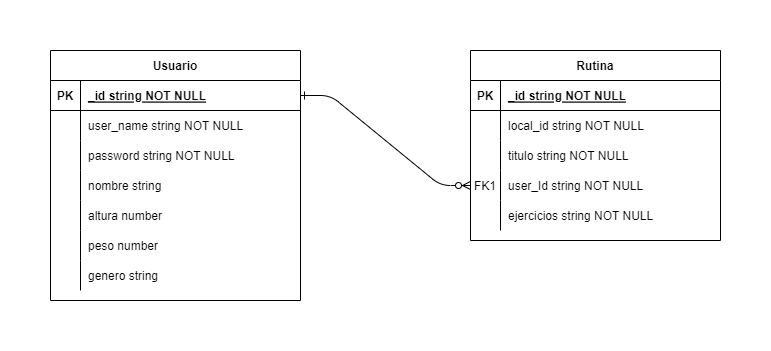

The diagram above was exported from draw.io. Its source (the exported page's mxGraphModel, read from the mxfile embedded in the PNG):
<mxGraphModel dx="1050" dy="577" grid="1" gridSize="10" guides="1" tooltips="1" connect="1" arrows="1" fold="1" page="1" pageScale="1" pageWidth="850" pageHeight="1100" math="0" shadow="0" extFonts="Permanent Marker^https://fonts.googleapis.com/css?family=Permanent+Marker">
  <root>
    <mxCell id="0" />
    <mxCell id="1" parent="0" />
    <mxCell id="C-vyLk0tnHw3VtMMgP7b-1" value="" style="edgeStyle=entityRelationEdgeStyle;endArrow=ERzeroToMany;startArrow=ERone;endFill=1;startFill=0;" parent="1" source="C-vyLk0tnHw3VtMMgP7b-24" target="kAtL7FQtO1_o0243Necr-21" edge="1">
      <mxGeometry width="100" height="100" relative="1" as="geometry">
        <mxPoint x="340" y="720" as="sourcePoint" />
        <mxPoint x="440" y="620" as="targetPoint" />
      </mxGeometry>
    </mxCell>
    <mxCell id="C-vyLk0tnHw3VtMMgP7b-2" value="Rutina" style="shape=table;startSize=30;container=1;collapsible=1;childLayout=tableLayout;fixedRows=1;rowLines=0;fontStyle=1;align=center;resizeLast=1;" parent="1" vertex="1">
      <mxGeometry x="480" y="120" width="250" height="190" as="geometry" />
    </mxCell>
    <mxCell id="C-vyLk0tnHw3VtMMgP7b-3" value="" style="shape=partialRectangle;collapsible=0;dropTarget=0;pointerEvents=0;fillColor=none;points=[[0,0.5],[1,0.5]];portConstraint=eastwest;top=0;left=0;right=0;bottom=1;" parent="C-vyLk0tnHw3VtMMgP7b-2" vertex="1">
      <mxGeometry y="30" width="250" height="30" as="geometry" />
    </mxCell>
    <mxCell id="C-vyLk0tnHw3VtMMgP7b-4" value="PK" style="shape=partialRectangle;overflow=hidden;connectable=0;fillColor=none;top=0;left=0;bottom=0;right=0;fontStyle=1;" parent="C-vyLk0tnHw3VtMMgP7b-3" vertex="1">
      <mxGeometry width="30" height="30" as="geometry">
        <mxRectangle width="30" height="30" as="alternateBounds" />
      </mxGeometry>
    </mxCell>
    <mxCell id="C-vyLk0tnHw3VtMMgP7b-5" value="_id string NOT NULL " style="shape=partialRectangle;overflow=hidden;connectable=0;fillColor=none;top=0;left=0;bottom=0;right=0;align=left;spacingLeft=6;fontStyle=5;" parent="C-vyLk0tnHw3VtMMgP7b-3" vertex="1">
      <mxGeometry x="30" width="220" height="30" as="geometry">
        <mxRectangle width="220" height="30" as="alternateBounds" />
      </mxGeometry>
    </mxCell>
    <mxCell id="C-vyLk0tnHw3VtMMgP7b-6" value="" style="shape=partialRectangle;collapsible=0;dropTarget=0;pointerEvents=0;fillColor=none;points=[[0,0.5],[1,0.5]];portConstraint=eastwest;top=0;left=0;right=0;bottom=0;" parent="C-vyLk0tnHw3VtMMgP7b-2" vertex="1">
      <mxGeometry y="60" width="250" height="30" as="geometry" />
    </mxCell>
    <mxCell id="C-vyLk0tnHw3VtMMgP7b-7" value="" style="shape=partialRectangle;overflow=hidden;connectable=0;fillColor=none;top=0;left=0;bottom=0;right=0;" parent="C-vyLk0tnHw3VtMMgP7b-6" vertex="1">
      <mxGeometry width="30" height="30" as="geometry">
        <mxRectangle width="30" height="30" as="alternateBounds" />
      </mxGeometry>
    </mxCell>
    <mxCell id="C-vyLk0tnHw3VtMMgP7b-8" value="local_id string NOT NULL" style="shape=partialRectangle;overflow=hidden;connectable=0;fillColor=none;top=0;left=0;bottom=0;right=0;align=left;spacingLeft=6;" parent="C-vyLk0tnHw3VtMMgP7b-6" vertex="1">
      <mxGeometry x="30" width="220" height="30" as="geometry">
        <mxRectangle width="220" height="30" as="alternateBounds" />
      </mxGeometry>
    </mxCell>
    <mxCell id="C-vyLk0tnHw3VtMMgP7b-9" value="" style="shape=partialRectangle;collapsible=0;dropTarget=0;pointerEvents=0;fillColor=none;points=[[0,0.5],[1,0.5]];portConstraint=eastwest;top=0;left=0;right=0;bottom=0;" parent="C-vyLk0tnHw3VtMMgP7b-2" vertex="1">
      <mxGeometry y="90" width="250" height="30" as="geometry" />
    </mxCell>
    <mxCell id="C-vyLk0tnHw3VtMMgP7b-10" value="" style="shape=partialRectangle;overflow=hidden;connectable=0;fillColor=none;top=0;left=0;bottom=0;right=0;" parent="C-vyLk0tnHw3VtMMgP7b-9" vertex="1">
      <mxGeometry width="30" height="30" as="geometry">
        <mxRectangle width="30" height="30" as="alternateBounds" />
      </mxGeometry>
    </mxCell>
    <mxCell id="C-vyLk0tnHw3VtMMgP7b-11" value="titulo string NOT NULL" style="shape=partialRectangle;overflow=hidden;connectable=0;fillColor=none;top=0;left=0;bottom=0;right=0;align=left;spacingLeft=6;" parent="C-vyLk0tnHw3VtMMgP7b-9" vertex="1">
      <mxGeometry x="30" width="220" height="30" as="geometry">
        <mxRectangle width="220" height="30" as="alternateBounds" />
      </mxGeometry>
    </mxCell>
    <mxCell id="kAtL7FQtO1_o0243Necr-21" value="" style="shape=partialRectangle;collapsible=0;dropTarget=0;pointerEvents=0;fillColor=none;points=[[0,0.5],[1,0.5]];portConstraint=eastwest;top=0;left=0;right=0;bottom=0;" parent="C-vyLk0tnHw3VtMMgP7b-2" vertex="1">
      <mxGeometry y="120" width="250" height="30" as="geometry" />
    </mxCell>
    <mxCell id="kAtL7FQtO1_o0243Necr-22" value="FK1" style="shape=partialRectangle;overflow=hidden;connectable=0;fillColor=none;top=0;left=0;bottom=0;right=0;" parent="kAtL7FQtO1_o0243Necr-21" vertex="1">
      <mxGeometry width="30" height="30" as="geometry">
        <mxRectangle width="30" height="30" as="alternateBounds" />
      </mxGeometry>
    </mxCell>
    <mxCell id="kAtL7FQtO1_o0243Necr-23" value="user_Id string NOT NULL" style="shape=partialRectangle;overflow=hidden;connectable=0;fillColor=none;top=0;left=0;bottom=0;right=0;align=left;spacingLeft=6;" parent="kAtL7FQtO1_o0243Necr-21" vertex="1">
      <mxGeometry x="30" width="220" height="30" as="geometry">
        <mxRectangle width="220" height="30" as="alternateBounds" />
      </mxGeometry>
    </mxCell>
    <mxCell id="kAtL7FQtO1_o0243Necr-57" value="" style="shape=partialRectangle;collapsible=0;dropTarget=0;pointerEvents=0;fillColor=none;points=[[0,0.5],[1,0.5]];portConstraint=eastwest;top=0;left=0;right=0;bottom=0;" parent="C-vyLk0tnHw3VtMMgP7b-2" vertex="1">
      <mxGeometry y="150" width="250" height="30" as="geometry" />
    </mxCell>
    <mxCell id="kAtL7FQtO1_o0243Necr-58" value="" style="shape=partialRectangle;overflow=hidden;connectable=0;fillColor=none;top=0;left=0;bottom=0;right=0;" parent="kAtL7FQtO1_o0243Necr-57" vertex="1">
      <mxGeometry width="30" height="30" as="geometry">
        <mxRectangle width="30" height="30" as="alternateBounds" />
      </mxGeometry>
    </mxCell>
    <mxCell id="kAtL7FQtO1_o0243Necr-59" value="ejercicios string NOT NULL" style="shape=partialRectangle;overflow=hidden;connectable=0;fillColor=none;top=0;left=0;bottom=0;right=0;align=left;spacingLeft=6;" parent="kAtL7FQtO1_o0243Necr-57" vertex="1">
      <mxGeometry x="30" width="220" height="30" as="geometry">
        <mxRectangle width="220" height="30" as="alternateBounds" />
      </mxGeometry>
    </mxCell>
    <mxCell id="C-vyLk0tnHw3VtMMgP7b-23" value="Usuario" style="shape=table;startSize=30;container=1;collapsible=1;childLayout=tableLayout;fixedRows=1;rowLines=0;fontStyle=1;align=center;resizeLast=1;" parent="1" vertex="1">
      <mxGeometry x="60" y="120" width="250" height="250" as="geometry">
        <mxRectangle x="120" y="120" width="100" height="30" as="alternateBounds" />
      </mxGeometry>
    </mxCell>
    <mxCell id="C-vyLk0tnHw3VtMMgP7b-24" value="" style="shape=partialRectangle;collapsible=0;dropTarget=0;pointerEvents=0;fillColor=none;points=[[0,0.5],[1,0.5]];portConstraint=eastwest;top=0;left=0;right=0;bottom=1;" parent="C-vyLk0tnHw3VtMMgP7b-23" vertex="1">
      <mxGeometry y="30" width="250" height="30" as="geometry" />
    </mxCell>
    <mxCell id="C-vyLk0tnHw3VtMMgP7b-25" value="PK" style="shape=partialRectangle;overflow=hidden;connectable=0;fillColor=none;top=0;left=0;bottom=0;right=0;fontStyle=1;" parent="C-vyLk0tnHw3VtMMgP7b-24" vertex="1">
      <mxGeometry width="30" height="30" as="geometry">
        <mxRectangle width="30" height="30" as="alternateBounds" />
      </mxGeometry>
    </mxCell>
    <mxCell id="C-vyLk0tnHw3VtMMgP7b-26" value="_id string NOT NULL " style="shape=partialRectangle;overflow=hidden;connectable=0;fillColor=none;top=0;left=0;bottom=0;right=0;align=left;spacingLeft=6;fontStyle=5;" parent="C-vyLk0tnHw3VtMMgP7b-24" vertex="1">
      <mxGeometry x="30" width="220" height="30" as="geometry">
        <mxRectangle width="220" height="30" as="alternateBounds" />
      </mxGeometry>
    </mxCell>
    <mxCell id="C-vyLk0tnHw3VtMMgP7b-27" value="" style="shape=partialRectangle;collapsible=0;dropTarget=0;pointerEvents=0;fillColor=none;points=[[0,0.5],[1,0.5]];portConstraint=eastwest;top=0;left=0;right=0;bottom=0;" parent="C-vyLk0tnHw3VtMMgP7b-23" vertex="1">
      <mxGeometry y="60" width="250" height="30" as="geometry" />
    </mxCell>
    <mxCell id="C-vyLk0tnHw3VtMMgP7b-28" value="" style="shape=partialRectangle;overflow=hidden;connectable=0;fillColor=none;top=0;left=0;bottom=0;right=0;" parent="C-vyLk0tnHw3VtMMgP7b-27" vertex="1">
      <mxGeometry width="30" height="30" as="geometry">
        <mxRectangle width="30" height="30" as="alternateBounds" />
      </mxGeometry>
    </mxCell>
    <mxCell id="C-vyLk0tnHw3VtMMgP7b-29" value="user_name string NOT NULL" style="shape=partialRectangle;overflow=hidden;connectable=0;fillColor=none;top=0;left=0;bottom=0;right=0;align=left;spacingLeft=6;" parent="C-vyLk0tnHw3VtMMgP7b-27" vertex="1">
      <mxGeometry x="30" width="220" height="30" as="geometry">
        <mxRectangle width="220" height="30" as="alternateBounds" />
      </mxGeometry>
    </mxCell>
    <mxCell id="kAtL7FQtO1_o0243Necr-9" value="" style="shape=partialRectangle;collapsible=0;dropTarget=0;pointerEvents=0;fillColor=none;points=[[0,0.5],[1,0.5]];portConstraint=eastwest;top=0;left=0;right=0;bottom=0;" parent="C-vyLk0tnHw3VtMMgP7b-23" vertex="1">
      <mxGeometry y="90" width="250" height="30" as="geometry" />
    </mxCell>
    <mxCell id="kAtL7FQtO1_o0243Necr-10" value="" style="shape=partialRectangle;overflow=hidden;connectable=0;fillColor=none;top=0;left=0;bottom=0;right=0;" parent="kAtL7FQtO1_o0243Necr-9" vertex="1">
      <mxGeometry width="30" height="30" as="geometry">
        <mxRectangle width="30" height="30" as="alternateBounds" />
      </mxGeometry>
    </mxCell>
    <mxCell id="kAtL7FQtO1_o0243Necr-11" value="password string NOT NULL" style="shape=partialRectangle;overflow=hidden;connectable=0;fillColor=none;top=0;left=0;bottom=0;right=0;align=left;spacingLeft=6;" parent="kAtL7FQtO1_o0243Necr-9" vertex="1">
      <mxGeometry x="30" width="220" height="30" as="geometry">
        <mxRectangle width="220" height="30" as="alternateBounds" />
      </mxGeometry>
    </mxCell>
    <mxCell id="kAtL7FQtO1_o0243Necr-60" value="" style="shape=partialRectangle;collapsible=0;dropTarget=0;pointerEvents=0;fillColor=none;points=[[0,0.5],[1,0.5]];portConstraint=eastwest;top=0;left=0;right=0;bottom=0;" parent="C-vyLk0tnHw3VtMMgP7b-23" vertex="1">
      <mxGeometry y="120" width="250" height="30" as="geometry" />
    </mxCell>
    <mxCell id="kAtL7FQtO1_o0243Necr-61" value="" style="shape=partialRectangle;overflow=hidden;connectable=0;fillColor=none;top=0;left=0;bottom=0;right=0;" parent="kAtL7FQtO1_o0243Necr-60" vertex="1">
      <mxGeometry width="30" height="30" as="geometry">
        <mxRectangle width="30" height="30" as="alternateBounds" />
      </mxGeometry>
    </mxCell>
    <mxCell id="kAtL7FQtO1_o0243Necr-62" value="nombre string" style="shape=partialRectangle;overflow=hidden;connectable=0;fillColor=none;top=0;left=0;bottom=0;right=0;align=left;spacingLeft=6;" parent="kAtL7FQtO1_o0243Necr-60" vertex="1">
      <mxGeometry x="30" width="220" height="30" as="geometry">
        <mxRectangle width="220" height="30" as="alternateBounds" />
      </mxGeometry>
    </mxCell>
    <mxCell id="kAtL7FQtO1_o0243Necr-63" value="" style="shape=partialRectangle;collapsible=0;dropTarget=0;pointerEvents=0;fillColor=none;points=[[0,0.5],[1,0.5]];portConstraint=eastwest;top=0;left=0;right=0;bottom=0;" parent="C-vyLk0tnHw3VtMMgP7b-23" vertex="1">
      <mxGeometry y="150" width="250" height="30" as="geometry" />
    </mxCell>
    <mxCell id="kAtL7FQtO1_o0243Necr-64" value="" style="shape=partialRectangle;overflow=hidden;connectable=0;fillColor=none;top=0;left=0;bottom=0;right=0;" parent="kAtL7FQtO1_o0243Necr-63" vertex="1">
      <mxGeometry width="30" height="30" as="geometry">
        <mxRectangle width="30" height="30" as="alternateBounds" />
      </mxGeometry>
    </mxCell>
    <mxCell id="kAtL7FQtO1_o0243Necr-65" value="altura number" style="shape=partialRectangle;overflow=hidden;connectable=0;fillColor=none;top=0;left=0;bottom=0;right=0;align=left;spacingLeft=6;" parent="kAtL7FQtO1_o0243Necr-63" vertex="1">
      <mxGeometry x="30" width="220" height="30" as="geometry">
        <mxRectangle width="220" height="30" as="alternateBounds" />
      </mxGeometry>
    </mxCell>
    <mxCell id="kAtL7FQtO1_o0243Necr-66" value="" style="shape=partialRectangle;collapsible=0;dropTarget=0;pointerEvents=0;fillColor=none;points=[[0,0.5],[1,0.5]];portConstraint=eastwest;top=0;left=0;right=0;bottom=0;" parent="C-vyLk0tnHw3VtMMgP7b-23" vertex="1">
      <mxGeometry y="180" width="250" height="30" as="geometry" />
    </mxCell>
    <mxCell id="kAtL7FQtO1_o0243Necr-67" value="" style="shape=partialRectangle;overflow=hidden;connectable=0;fillColor=none;top=0;left=0;bottom=0;right=0;" parent="kAtL7FQtO1_o0243Necr-66" vertex="1">
      <mxGeometry width="30" height="30" as="geometry">
        <mxRectangle width="30" height="30" as="alternateBounds" />
      </mxGeometry>
    </mxCell>
    <mxCell id="kAtL7FQtO1_o0243Necr-68" value="peso number" style="shape=partialRectangle;overflow=hidden;connectable=0;fillColor=none;top=0;left=0;bottom=0;right=0;align=left;spacingLeft=6;" parent="kAtL7FQtO1_o0243Necr-66" vertex="1">
      <mxGeometry x="30" width="220" height="30" as="geometry">
        <mxRectangle width="220" height="30" as="alternateBounds" />
      </mxGeometry>
    </mxCell>
    <mxCell id="A7WnJwOHjSkneB__s2OA-1" value="" style="shape=partialRectangle;collapsible=0;dropTarget=0;pointerEvents=0;fillColor=none;points=[[0,0.5],[1,0.5]];portConstraint=eastwest;top=0;left=0;right=0;bottom=0;" vertex="1" parent="C-vyLk0tnHw3VtMMgP7b-23">
      <mxGeometry y="210" width="250" height="30" as="geometry" />
    </mxCell>
    <mxCell id="A7WnJwOHjSkneB__s2OA-2" value="" style="shape=partialRectangle;overflow=hidden;connectable=0;fillColor=none;top=0;left=0;bottom=0;right=0;" vertex="1" parent="A7WnJwOHjSkneB__s2OA-1">
      <mxGeometry width="30" height="30" as="geometry">
        <mxRectangle width="30" height="30" as="alternateBounds" />
      </mxGeometry>
    </mxCell>
    <mxCell id="A7WnJwOHjSkneB__s2OA-3" value="genero string" style="shape=partialRectangle;overflow=hidden;connectable=0;fillColor=none;top=0;left=0;bottom=0;right=0;align=left;spacingLeft=6;" vertex="1" parent="A7WnJwOHjSkneB__s2OA-1">
      <mxGeometry x="30" width="220" height="30" as="geometry">
        <mxRectangle width="220" height="30" as="alternateBounds" />
      </mxGeometry>
    </mxCell>
  </root>
</mxGraphModel>